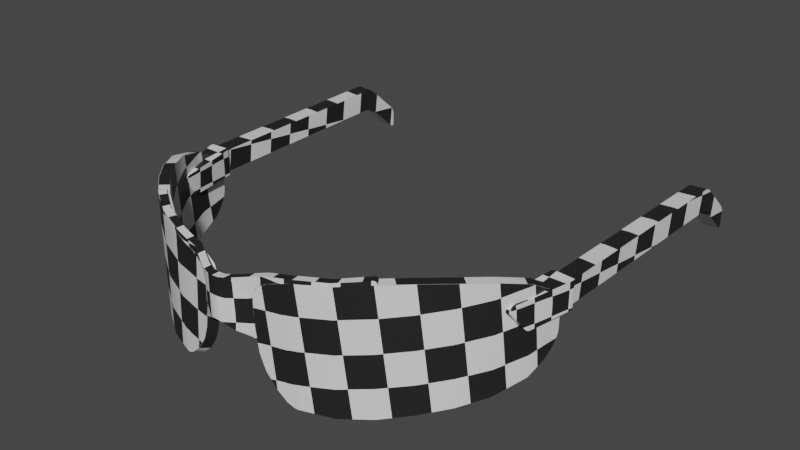 # Source: blend.blend  (saved by Blender 3.3.6; exported with 4.5.12 LTS)
import bpy
from mathutils import Matrix  # noqa: F401  (used for matrix-valued properties, if any)

bpy.ops.wm.read_factory_settings(use_empty=True)
scene = bpy.context.scene
scene.name = 'Scene'

# ---- collections
col_collection = bpy.data.collections.new('Collection'); scene.collection.children.link(col_collection)

# ---- materials (node trees are filled in below, after node groups)
mat_x = bpy.data.materials.new('Очки защитные')
mat_x.use_transparent_shadow = False

# ---- node groups
ng_auto_smooth = bpy.data.node_groups.new('Auto Smooth', 'GeometryNodeTree')
_s = ng_auto_smooth.interface.new_socket(name='Geometry', in_out='OUTPUT', socket_type='NodeSocketGeometry')
_s = ng_auto_smooth.interface.new_socket(name='Geometry', in_out='INPUT', socket_type='NodeSocketGeometry')
_s = ng_auto_smooth.interface.new_socket(name='Angle', in_out='INPUT', socket_type='NodeSocketFloat')
_s.subtype = 'ANGLE'
_s.min_value = 0.0
_s.max_value = 3.142
ng_auto_smooth.is_modifier = True
_N = ng_auto_smooth.nodes; _L = ng_auto_smooth.links
n0 = _N.new('NodeGroupOutput'); n0.name = 'Group Output'; n0.location = (480, -100)
n1 = _N.new('NodeGroupInput'); n1.name = 'Group Input'; n1.location = (-420, -300)
n2 = _N.new('NodeGroupInput'); n2.name = 'Group Input.001'; n2.location = (-60, -100)
n3 = _N.new('GeometryNodeSetShadeSmooth'); n3.name = 'Set Shade Smooth'; n3.location = (120, -100)
n3.domain = 'EDGE'
n4 = _N.new('GeometryNodeSetShadeSmooth'); n4.name = 'Set Shade Smooth.001'; n4.location = (300, -100)
n5 = _N.new('GeometryNodeInputMeshEdgeAngle'); n5.name = 'Edge Angle'; n5.location = (-420, -220)
n6 = _N.new('GeometryNodeInputEdgeSmooth'); n6.name = 'Is Edge Smooth'; n6.location = (-60, -160)
n7 = _N.new('GeometryNodeInputShadeSmooth'); n7.name = 'Is Face Smooth'; n7.location = (-240, -340)
n8 = _N.new('FunctionNodeBooleanMath'); n8.name = 'Boolean Math'; n8.location = (-60, -220)
n9 = _N.new('FunctionNodeCompare'); n9.name = 'Compare'; n9.location = (-240, -180)
n9.operation = 'LESS_EQUAL'
_L.new(n5.outputs[0], n9.inputs[0])
_L.new(n4.outputs[0], n0.inputs[0])
_L.new(n1.outputs[1], n9.inputs[1])
_L.new(n9.outputs[0], n8.inputs[0])
_L.new(n7.outputs[0], n8.inputs[1])
_L.new(n2.outputs[0], n3.inputs[0])
_L.new(n6.outputs[0], n3.inputs[1])
_L.new(n3.outputs[0], n4.inputs[0])
_L.new(n8.outputs[0], n3.inputs[2])
n0.is_active_output = True

# ---- material node trees
mat_x.use_nodes = True; mat_x.node_tree.nodes.clear()
_N = mat_x.node_tree.nodes; _L = mat_x.node_tree.links
n0 = _N.new('ShaderNodeOutputMaterial'); n0.name = 'Material Output'; n0.location = (300, 300)
n1 = _N.new('ShaderNodeBsdfPrincipled'); n1.name = 'Principled BSDF'; n1.location = (10, 300)
n1.distribution = 'GGX'
n1.subsurface_method = 'RANDOM_WALK_SKIN'
n1.inputs[3].default_value = 1.45
n1.inputs[27].default_value = (0.0, 0.0, 0.0, 1.0)
n1.inputs[28].default_value = 1.0
n2 = _N.new('ShaderNodeMapping'); n2.name = 'Отображение'; n2.location = (-450, 260)
n3 = _N.new('ShaderNodeTexCoord'); n3.name = 'Текстурные координаты'; n3.location = (-630, 260)
n4 = _N.new('ShaderNodeTexChecker'); n4.name = 'Текстура шахм. доски'; n4.location = (-250, 262)
n4.inputs[2].default_value = (0.01545, 0.01545, 0.01545, 1.0)
n4.inputs[3].default_value = 20.0
_L.new(n1.outputs[0], n0.inputs[0])
_L.new(n3.outputs[2], n2.inputs[0])
_L.new(n2.outputs[0], n4.inputs[0])
_L.new(n4.outputs[0], n1.inputs[0])
n0.is_active_output = True

# ---- world
world_world = bpy.data.worlds.new('World'); scene.world = world_world
world_world.use_nodes = True; world_world.node_tree.nodes.clear()
_N = world_world.node_tree.nodes; _L = world_world.node_tree.links
n0 = _N.new('ShaderNodeOutputWorld'); n0.name = 'World Output'; n0.location = (300, 300)
n1 = _N.new('ShaderNodeBackground'); n1.name = 'Background'; n1.location = (10, 300)
n1.inputs[0].default_value = (0.05088, 0.05088, 0.05088, 1.0)
_L.new(n1.outputs[0], n0.inputs[0])
n0.is_active_output = True
world_world.color = (0.05088, 0.05088, 0.05088)
world_world.use_sun_shadow = False
world_world.sun_shadow_jitter_overblur = 0.0

# ---- meshes
me_002 = bpy.data.meshes.new('Плоскость.002')
me_002.from_pydata([(0.0, -0.007677, 0.006086), (0.002417, -0.008075, 0.005875), (0.006568, -0.01046, 0.003946), (0.01123, -0.009525, 0.0), (0.01097, -0.001478, 9.313e-10), (0.01118, 0.002343, 9.313e-10), (0.01261, 0.005243, 1.863e-09), (0.01596, 0.007631, -0.000612), (0.02588, 0.0108, -0.002149), (0.04631, 0.01311, -0.01197), (0.04973, 0.01365, -0.01425), (0.04552, 0.01459, -0.01149), (0.02531, 0.01211, -0.002084), (0.01547, 0.01024, -0.0006635), (0.005659, 0.008564, 0.004836), (0.002554, 0.008053, 0.005856), (0.0, 0.007984, 0.006086), (0.0, -0.007677, 0.003286), (0.002417, -0.008075, 0.003075), (0.006568, -0.01046, 0.001146), (0.01123, -0.009525, -0.0028), (0.01097, -0.001478, -0.0028), (0.01118, 0.002343, -0.0028), (0.01261, 0.005243, -0.0028), (0.01583, 0.007631, -0.003407), (0.02557, 0.0108, -0.004931), (0.04493, 0.01311, -0.01441), (0.04834, 0.01365, -0.01668), (0.04415, 0.01459, -0.01393), (0.025, 0.01211, -0.004866), (0.01532, 0.01024, -0.003459), (0.005659, 0.008564, 0.002036), (0.002554, 0.008053, 0.003056), (0.0, 0.007984, 0.003286), (0.00983, -0.01349, 0.0), (0.0105, -0.01365, 0.0), (0.009971, -0.01359, 0.0), (0.01015, -0.01365, 0.0), (0.01034, -0.01367, 0.0), (0.01145, -0.01336, 0.0), (0.01176, -0.01286, 0.0), (0.01159, -0.01329, 0.0), (0.0117, -0.01317, 0.0), (0.01176, -0.01302, 0.0), (0.0105, -0.01365, -0.0028), (0.00983, -0.01349, -0.0028), (0.01034, -0.01367, -0.0028), (0.01015, -0.01365, -0.0028), (0.009971, -0.01359, -0.0028), (0.01176, -0.01286, -0.0028), (0.01145, -0.01336, -0.0028), (0.01176, -0.01302, -0.0028), (0.0117, -0.01317, -0.0028), (0.01159, -0.01329, -0.0028), (0.04973, 0.01398, -0.01426), (0.04858, 0.01515, -0.01355), (0.04964, 0.01449, -0.01421), (0.04939, 0.01489, -0.01406), (0.04902, 0.01512, -0.01382), (0.04719, 0.01515, -0.01598), (0.04834, 0.01398, -0.01668), (0.04762, 0.01512, -0.01625), (0.048, 0.01489, -0.01648), (0.04825, 0.01449, -0.01664), (0.03847, 0.01196, -0.006977), (0.03779, 0.01335, -0.006706), (0.03763, 0.01196, -0.009588), (0.03695, 0.01335, -0.009318), (0.02092, 0.009419, -0.001032), (0.02039, 0.01138, -0.001025), (0.0207, 0.009419, -0.00382), (0.02016, 0.01138, -0.003814), (-0.002417, -0.008075, 0.005875), (-0.006568, -0.01046, 0.003946), (-0.01123, -0.009525, 0.0), (-0.01097, -0.001478, 9.313e-10), (-0.01118, 0.002343, 9.313e-10), (-0.01261, 0.005243, 1.863e-09), (-0.01596, 0.007631, -0.000612), (-0.02588, 0.0108, -0.002149), (-0.04631, 0.01311, -0.01197), (-0.04973, 0.01365, -0.01425), (-0.04552, 0.01459, -0.01149), (-0.02531, 0.01211, -0.002084), (-0.01547, 0.01024, -0.0006635), (-0.005659, 0.008564, 0.004836), (-0.002554, 0.008053, 0.005856), (-0.002417, -0.008075, 0.003075), (-0.006568, -0.01046, 0.001146), (-0.01123, -0.009525, -0.0028), (-0.01097, -0.001478, -0.0028), (-0.01118, 0.002343, -0.0028), (-0.01261, 0.005243, -0.0028), (-0.01583, 0.007631, -0.003407), (-0.02557, 0.0108, -0.004931), (-0.04493, 0.01311, -0.01441), (-0.04834, 0.01365, -0.01668), (-0.04415, 0.01459, -0.01393), (-0.025, 0.01211, -0.004866), (-0.01532, 0.01024, -0.003459), (-0.005659, 0.008564, 0.002036), (-0.002554, 0.008053, 0.003056), (-0.00983, -0.01349, 0.0), (-0.0105, -0.01365, 0.0), (-0.009971, -0.01359, 0.0), (-0.01015, -0.01365, 0.0), (-0.01034, -0.01367, 0.0), (-0.01145, -0.01336, 0.0), (-0.01176, -0.01286, 0.0), (-0.01159, -0.01329, 0.0), (-0.0117, -0.01317, 0.0), (-0.01176, -0.01302, 0.0), (-0.0105, -0.01365, -0.0028), (-0.00983, -0.01349, -0.0028), (-0.01034, -0.01367, -0.0028), (-0.01015, -0.01365, -0.0028), (-0.009971, -0.01359, -0.0028), (-0.01176, -0.01286, -0.0028), (-0.01145, -0.01336, -0.0028), (-0.01176, -0.01302, -0.0028), (-0.0117, -0.01317, -0.0028), (-0.01159, -0.01329, -0.0028), (-0.04973, 0.01398, -0.01426), (-0.04858, 0.01515, -0.01355), (-0.04964, 0.01449, -0.01421), (-0.04939, 0.01489, -0.01406), (-0.04902, 0.01512, -0.01382), (-0.04719, 0.01515, -0.01598), (-0.04834, 0.01398, -0.01668), (-0.04762, 0.01512, -0.01625), (-0.048, 0.01489, -0.01648), (-0.04825, 0.01449, -0.01664), (-0.03847, 0.01196, -0.006977), (-0.03779, 0.01335, -0.006706), (-0.03763, 0.01196, -0.009588), (-0.03695, 0.01335, -0.009318), (-0.02092, 0.009419, -0.001032), (-0.02039, 0.01138, -0.001025), (-0.0207, 0.009419, -0.00382), (-0.02016, 0.01138, -0.003814), (0.08026, -0.02279, -0.05968), (0.08144, 0.002099, -0.06557), (0.02843, -0.03536, -0.00314), (0.0383, -0.03571, -0.006865), (0.04891, -0.03484, -0.01361), (0.05833, -0.03324, -0.02149), (0.06672, -0.03153, -0.03036), (0.07393, -0.02945, -0.04037), (0.07909, -0.0261, -0.05235), (0.07909, 0.007978, -0.05235), (0.07393, 0.01175, -0.04037), (0.06672, 0.01331, -0.03036), (0.05833, 0.01399, -0.02149), (0.04891, 0.01364, -0.01361), (0.0383, 0.01212, -0.006865), (0.02565, 0.01082, -0.002087), (0.02097, 0.009443, -0.0009822), (0.01086, -0.00276, -4.59e-06), (0.01694, 0.008022, -0.0006801), (0.01458, 0.006595, -0.0004076), (0.01215, 0.00483, -0.0001913), (0.01112, 0.002305, -5.244e-05), (0.08026, 0.00416, -0.05872), (0.01158, -0.01236, -4.59e-06), (0.01258, -0.01882, -0.0001062), (0.01472, -0.0246, -0.0004011), (0.01842, -0.02984, -0.0008604), (0.02252, -0.03357, -0.001439), (0.07732, -0.02279, -0.06234), (0.0785, 0.002103, -0.06823), (0.0255, -0.03536, -0.005799), (0.03536, -0.03571, -0.009525), (0.04597, -0.03484, -0.01627), (0.05539, -0.03323, -0.02415), (0.06378, -0.03153, -0.03302), (0.07099, -0.02945, -0.04303), (0.07615, -0.0261, -0.05501), (0.07615, 0.007982, -0.05501), (0.07099, 0.01175, -0.04303), (0.06378, 0.01331, -0.03302), (0.05539, 0.01399, -0.02415), (0.04597, 0.01364, -0.01627), (0.03536, 0.01212, -0.009525), (0.02271, 0.01082, -0.004746), (0.01803, 0.009446, -0.003641), (0.007921, -0.002757, -0.002664), (0.014, 0.008025, -0.003339), (0.01164, 0.006598, -0.003067), (0.009211, 0.004833, -0.00285), (0.00818, 0.002308, -0.002712), (0.07732, 0.004164, -0.06138), (0.008645, -0.01235, -0.002664), (0.009641, -0.01881, -0.002765), (0.01178, -0.0246, -0.00306), (0.01548, -0.02983, -0.003519), (0.01959, -0.03356, -0.004098), (0.08085, -0.0199, -0.06261), (0.08144, -0.01305, -0.06557), (0.08107, -0.01848, -0.06374), (0.08126, -0.01668, -0.0647), (0.08139, -0.01477, -0.06535), (0.0785, -0.01305, -0.06823), (0.07791, -0.01989, -0.06527), (0.07845, -0.01477, -0.06801), (0.07832, -0.01667, -0.06736), (0.07813, -0.01847, -0.0664), (-0.08026, -0.02279, -0.05968), (-0.08144, 0.002099, -0.06557), (-0.02843, -0.03536, -0.00314), (-0.0383, -0.03571, -0.006865), (-0.04891, -0.03484, -0.01361), (-0.05833, -0.03324, -0.02149), (-0.06672, -0.03153, -0.03036), (-0.07393, -0.02945, -0.04037), (-0.07909, -0.0261, -0.05235), (-0.07909, 0.007978, -0.05235), (-0.07393, 0.01175, -0.04037), (-0.06672, 0.01331, -0.03036), (-0.05833, 0.01399, -0.02149), (-0.04891, 0.01364, -0.01361), (-0.0383, 0.01212, -0.006865), (-0.02565, 0.01082, -0.002087), (-0.02097, 0.009443, -0.0009822), (-0.01086, -0.00276, -4.59e-06), (-0.01694, 0.008022, -0.0006801), (-0.01458, 0.006595, -0.0004076), (-0.01215, 0.00483, -0.0001913), (-0.01112, 0.002305, -5.244e-05), (-0.08026, 0.00416, -0.05872), (-0.01158, -0.01236, -4.59e-06), (-0.01258, -0.01882, -0.0001062), (-0.01472, -0.0246, -0.0004011), (-0.01842, -0.02984, -0.0008604), (-0.02252, -0.03357, -0.001439), (-0.07732, -0.02279, -0.06234), (-0.0785, 0.002103, -0.06823), (-0.0255, -0.03536, -0.005799), (-0.03536, -0.03571, -0.009525), (-0.04597, -0.03484, -0.01627), (-0.05539, -0.03323, -0.02415), (-0.06378, -0.03153, -0.03302), (-0.07099, -0.02945, -0.04303), (-0.07615, -0.0261, -0.05501), (-0.07615, 0.007982, -0.05501), (-0.07099, 0.01175, -0.04303), (-0.06378, 0.01331, -0.03302), (-0.05539, 0.01399, -0.02415), (-0.04597, 0.01364, -0.01627), (-0.03536, 0.01212, -0.009525), (-0.02271, 0.01082, -0.004746), (-0.01803, 0.009446, -0.003641), (-0.007921, -0.002757, -0.002664), (-0.014, 0.008025, -0.003339), (-0.01164, 0.006598, -0.003067), (-0.009211, 0.004833, -0.00285), (-0.00818, 0.002308, -0.002712), (-0.07732, 0.004164, -0.06138), (-0.008645, -0.01235, -0.002664), (-0.009641, -0.01881, -0.002765), (-0.01178, -0.0246, -0.00306), (-0.01548, -0.02983, -0.003519), (-0.01959, -0.03356, -0.004098), (-0.08085, -0.0199, -0.06261), (-0.08144, -0.01305, -0.06557), (-0.08107, -0.01848, -0.06374), (-0.08126, -0.01668, -0.0647), (-0.08139, -0.01477, -0.06535), (-0.0785, -0.01305, -0.06823), (-0.07791, -0.01989, -0.06527), (-0.07845, -0.01477, -0.06801), (-0.07832, -0.01667, -0.06736), (-0.07813, -0.01847, -0.0664), (0.07754, 0.0001248, -0.04399), (0.07724, 0.001942, -0.04427), (0.07746, 0.0004226, -0.04382), (0.07739, 0.0007523, -0.04374), (0.07732, 0.001092, -0.04375), (0.07728, 0.001417, -0.04384), (0.07725, 0.001707, -0.04402), (0.08004, -0.007441, -0.05095), (0.07942, -0.006478, -0.04889), (0.07995, -0.007426, -0.05059), (0.07984, -0.007341, -0.0502), (0.07973, -0.007192, -0.04981), (0.07962, -0.006989, -0.04945), (0.07951, -0.006745, -0.04913), (0.07157, 0.001947, -0.04428), (0.0719, 0.000141, -0.04402), (0.07161, 0.001712, -0.04403), (0.07167, 0.001422, -0.04386), (0.07173, 0.001098, -0.04377), (0.07179, 0.0007611, -0.04376), (0.07185, 0.0004347, -0.04385), (0.0731, -0.006492, -0.04916), (0.07342, -0.007443, -0.05126), (0.07315, -0.006755, -0.04941), (0.07321, -0.006996, -0.04973), (0.07327, -0.007197, -0.0501), (0.07332, -0.007344, -0.0505), (0.07338, -0.007428, -0.05089), (0.07724, 0.002407, -0.04491), (0.07738, 0.002716, -0.04575), (0.07725, 0.002515, -0.04509), (0.07728, 0.002611, -0.04531), (0.07732, 0.002682, -0.04554), (0.0715, 0.002715, -0.04574), (0.07148, 0.002406, -0.0449), (0.07148, 0.002681, -0.04554), (0.07147, 0.00261, -0.0453), (0.07147, 0.002514, -0.04508), (0.08427, -0.00639, -0.06792), (0.08367, -0.006342, -0.06877), (0.08429, -0.006372, -0.06823), (0.08418, -0.006356, -0.0685), (0.08396, -0.006346, -0.06869), (0.08367, 0.004453, -0.06877), (0.08423, 0.004395, -0.06794), (0.08395, 0.004449, -0.06869), (0.08416, 0.004436, -0.0685), (0.08426, 0.004417, -0.06823), (0.07613, -0.006342, -0.06941), (0.07525, -0.00639, -0.06868), (0.07582, -0.006346, -0.06937), (0.07554, -0.006356, -0.06922), (0.07534, -0.006372, -0.06898), (0.0752, 0.004395, -0.06868), (0.07613, 0.004453, -0.06941), (0.07531, 0.004417, -0.06898), (0.07553, 0.004436, -0.06922), (0.07581, 0.004449, -0.06937), (0.08325, -0.005441, -0.06877), (0.08325, 0.003552, -0.06877), (0.07654, -0.005441, -0.06941), (0.07654, 0.003552, -0.06941), (0.07866, -0.009067, -0.1722), (0.07866, -0.01292, -0.1739), (0.07866, -0.009833, -0.1729), (0.07866, -0.01083, -0.1734), (0.07866, -0.01192, -0.1738), (0.07866, -0.01729, -0.1739), (0.07866, -0.01806, -0.1722), (0.07866, -0.01806, -0.1738), (0.07866, -0.01847, -0.1734), (0.07866, -0.01847, -0.1729), (0.08536, -0.01806, -0.173), (0.08536, -0.01729, -0.1747), (0.08536, -0.01847, -0.1736), (0.08536, -0.01847, -0.1742), (0.08536, -0.01806, -0.1746), (0.08536, -0.01292, -0.1747), (0.08536, -0.009067, -0.173), (0.08536, -0.01192, -0.1746), (0.08536, -0.01083, -0.1742), (0.08536, -0.009833, -0.1736), (0.08536, 0.002295, -0.1602), (0.08531, 0.003552, -0.1569), (0.08536, 0.001669, -0.1588), (0.08535, 0.002683, -0.1597), (0.08535, 0.003034, -0.159), (0.08534, 0.003312, -0.1583), (0.08533, 0.00349, -0.1576), (0.08531, -0.005441, -0.1569), (0.08536, -0.006698, -0.1602), (0.08536, -0.003558, -0.1588), (0.08533, -0.005503, -0.1576), (0.08534, -0.005681, -0.1583), (0.08535, -0.005959, -0.159), (0.08535, -0.00631, -0.1597), (0.07866, -0.006698, -0.1594), (0.07862, -0.005441, -0.1561), (0.07866, -0.003558, -0.158), (0.07866, -0.00631, -0.1589), (0.07865, -0.005959, -0.1582), (0.07864, -0.005681, -0.1575), (0.07863, -0.005503, -0.1568), (0.07862, 0.003552, -0.1561), (0.07866, 0.002295, -0.1594), (0.07866, 0.001669, -0.158), (0.07863, 0.00349, -0.1568), (0.07864, 0.003312, -0.1575), (0.07865, 0.003034, -0.1582), (0.07866, 0.002683, -0.1589), (-0.07754, 0.0001248, -0.04399), (-0.07724, 0.001942, -0.04427), (-0.07746, 0.0004226, -0.04382), (-0.07739, 0.0007523, -0.04374), (-0.07732, 0.001092, -0.04375), (-0.07728, 0.001417, -0.04384), (-0.07725, 0.001707, -0.04402), (-0.08004, -0.007441, -0.05095), (-0.07942, -0.006478, -0.04889), (-0.07995, -0.007426, -0.05059), (-0.07984, -0.007341, -0.0502), (-0.07973, -0.007192, -0.04981), (-0.07962, -0.006989, -0.04945), (-0.07951, -0.006745, -0.04913), (-0.07157, 0.001947, -0.04428), (-0.0719, 0.000141, -0.04402), (-0.07161, 0.001712, -0.04403), (-0.07167, 0.001422, -0.04386), (-0.07173, 0.001098, -0.04377), (-0.07179, 0.0007611, -0.04376), (-0.07185, 0.0004347, -0.04385), (-0.0731, -0.006492, -0.04916), (-0.07342, -0.007443, -0.05126), (-0.07315, -0.006755, -0.04941), (-0.07321, -0.006996, -0.04973), (-0.07327, -0.007197, -0.0501), (-0.07332, -0.007344, -0.0505), (-0.07338, -0.007428, -0.05089), (-0.07724, 0.002407, -0.04491), (-0.07738, 0.002716, -0.04575), (-0.07725, 0.002515, -0.04509), (-0.07728, 0.002611, -0.04531), (-0.07732, 0.002682, -0.04554), (-0.0715, 0.002715, -0.04574), (-0.07148, 0.002406, -0.0449), (-0.07148, 0.002681, -0.04554), (-0.07147, 0.00261, -0.0453), (-0.07147, 0.002514, -0.04508), (-0.08427, -0.00639, -0.06792), (-0.08367, -0.006342, -0.06877), (-0.08429, -0.006372, -0.06823), (-0.08418, -0.006356, -0.0685), (-0.08396, -0.006346, -0.06869), (-0.08367, 0.004453, -0.06877), (-0.08423, 0.004395, -0.06794), (-0.08395, 0.004449, -0.06869), (-0.08416, 0.004436, -0.0685), (-0.08426, 0.004417, -0.06823), (-0.07613, -0.006342, -0.06941), (-0.07525, -0.00639, -0.06868), (-0.07582, -0.006346, -0.06937), (-0.07554, -0.006356, -0.06922), (-0.07534, -0.006372, -0.06898), (-0.0752, 0.004395, -0.06868), (-0.07613, 0.004453, -0.06941), (-0.07531, 0.004417, -0.06898), (-0.07553, 0.004436, -0.06922), (-0.07581, 0.004449, -0.06937), (-0.08325, -0.005441, -0.06877), (-0.08325, 0.003552, -0.06877), (-0.07654, -0.005441, -0.06941), (-0.07654, 0.003552, -0.06941), (-0.07866, -0.009067, -0.1722), (-0.07866, -0.01292, -0.1739), (-0.07866, -0.009833, -0.1729), (-0.07866, -0.01083, -0.1734), (-0.07866, -0.01192, -0.1738), (-0.07866, -0.01729, -0.1739), (-0.07866, -0.01806, -0.1722), (-0.07866, -0.01806, -0.1738), (-0.07866, -0.01847, -0.1734), (-0.07866, -0.01847, -0.1729), (-0.08536, -0.01806, -0.173), (-0.08536, -0.01729, -0.1747), (-0.08536, -0.01847, -0.1736), (-0.08536, -0.01847, -0.1742), (-0.08536, -0.01806, -0.1746), (-0.08536, -0.01292, -0.1747), (-0.08536, -0.009067, -0.173), (-0.08536, -0.01192, -0.1746), (-0.08536, -0.01083, -0.1742), (-0.08536, -0.009833, -0.1736), (-0.08536, 0.002295, -0.1602), (-0.08531, 0.003552, -0.1569), (-0.08536, 0.001669, -0.1588), (-0.08535, 0.002683, -0.1597), (-0.08535, 0.003034, -0.159), (-0.08534, 0.003312, -0.1583), (-0.08533, 0.00349, -0.1576), (-0.08531, -0.005441, -0.1569), (-0.08536, -0.006698, -0.1602), (-0.08536, -0.003558, -0.1588), (-0.08533, -0.005503, -0.1576), (-0.08534, -0.005681, -0.1583), (-0.08535, -0.005959, -0.159), (-0.08535, -0.00631, -0.1597), (-0.07866, -0.006698, -0.1594), (-0.07862, -0.005441, -0.1561), (-0.07866, -0.003558, -0.158), (-0.07866, -0.00631, -0.1589), (-0.07865, -0.005959, -0.1582), (-0.07864, -0.005681, -0.1575), (-0.07863, -0.005503, -0.1568), (-0.07862, 0.003552, -0.1561), (-0.07866, 0.002295, -0.1594), (-0.07866, 0.001669, -0.158), (-0.07863, 0.00349, -0.1568), (-0.07864, 0.003312, -0.1575), (-0.07865, 0.003034, -0.1582), (-0.07866, 0.002683, -0.1589), (0.02471, -0.03477, -0.001895), (0.02653, -0.0353, -0.002428), (0.02503, -0.03493, -0.00197), (0.02541, -0.03507, -0.002071), (0.02581, -0.03518, -0.002188), (0.0262, -0.03526, -0.002312), (0.02359, -0.03529, -0.005087), (0.02177, -0.03477, -0.004554), (0.02326, -0.03526, -0.004971), (0.02287, -0.03518, -0.004848), (0.02247, -0.03507, -0.00473), (0.02209, -0.03492, -0.004629), (-0.02653, -0.0353, -0.002428), (-0.02471, -0.03477, -0.001895), (-0.0262, -0.03526, -0.002312), (-0.02581, -0.03518, -0.002188), (-0.02541, -0.03507, -0.002071), (-0.02503, -0.03493, -0.00197), (-0.02177, -0.03477, -0.004554), (-0.02359, -0.03529, -0.005087), (-0.02209, -0.03492, -0.004629), (-0.02247, -0.03507, -0.00473), (-0.02287, -0.03518, -0.004848), (-0.02326, -0.03526, -0.004971)], [], [(39, 35, 44, 50), (1, 2, 3, 4), (0, 1, 15, 16), (14, 15, 1, 4), (4, 5, 6, 14), (6, 7, 13, 14), (69, 13, 7, 68), (65, 12, 8, 64), (55, 59, 28, 11), (18, 21, 20, 19), (17, 33, 32, 18), (31, 21, 18, 32), (21, 31, 23, 22), (23, 31, 30, 24), (71, 70, 24, 30), (67, 66, 25, 29), (54, 56, 57, 58, 55, 11, 9, 10), (4, 3, 20, 21), (59, 61, 62, 63, 60, 27, 26, 28), (4, 21, 22, 5), (65, 67, 29, 12), (5, 22, 23, 6), (0, 17, 18, 1), (69, 71, 30, 13), (6, 23, 24, 7), (2, 1, 18, 19), (13, 30, 31, 14), (68, 70, 25, 8), (34, 36, 37, 38, 35, 39, 41, 42, 43, 40, 3, 2), (14, 31, 32, 15), (64, 66, 26, 9), (3, 40, 49, 20), (15, 32, 33, 16), (9, 26, 27, 10), (44, 46, 47, 48, 45, 19, 20, 49, 51, 52, 53, 50), (44, 35, 38, 46), (46, 38, 37, 47), (47, 37, 36, 48), (48, 36, 34, 45), (49, 40, 43, 51), (51, 43, 42, 52), (52, 42, 41, 53), (53, 41, 39, 50), (34, 2, 19, 45), (54, 60, 63, 56), (56, 63, 62, 57), (57, 62, 61, 58), (58, 61, 59, 55), (10, 27, 60, 54), (8, 25, 66, 64), (11, 28, 67, 65), (28, 26, 66, 67), (11, 65, 64, 9), (7, 24, 70, 68), (12, 29, 71, 69), (29, 25, 70, 71), (12, 69, 68, 8), (107, 118, 112, 103), (72, 75, 74, 73), (0, 16, 86, 72), (85, 75, 72, 86), (75, 85, 77, 76), (77, 85, 84, 78), (137, 136, 78, 84), (133, 132, 79, 83), (123, 82, 97, 127), (87, 88, 89, 90), (17, 87, 101, 33), (100, 101, 87, 90), (90, 91, 92, 100), (92, 93, 99, 100), (139, 99, 93, 138), (135, 98, 94, 134), (122, 81, 80, 82, 123, 126, 125, 124), (75, 90, 89, 74), (127, 97, 95, 96, 128, 131, 130, 129), (75, 76, 91, 90), (133, 83, 98, 135), (76, 77, 92, 91), (0, 72, 87, 17), (137, 84, 99, 139), (77, 78, 93, 92), (73, 88, 87, 72), (84, 85, 100, 99), (136, 79, 94, 138), (102, 73, 74, 108, 111, 110, 109, 107, 103, 106, 105, 104), (85, 86, 101, 100), (132, 80, 95, 134), (74, 89, 117, 108), (86, 16, 33, 101), (80, 81, 96, 95), (112, 118, 121, 120, 119, 117, 89, 88, 113, 116, 115, 114), (112, 114, 106, 103), (114, 115, 105, 106), (115, 116, 104, 105), (116, 113, 102, 104), (117, 119, 111, 108), (119, 120, 110, 111), (120, 121, 109, 110), (121, 118, 107, 109), (102, 113, 88, 73), (122, 124, 131, 128), (124, 125, 130, 131), (125, 126, 129, 130), (126, 123, 127, 129), (81, 122, 128, 96), (79, 132, 134, 94), (82, 133, 135, 97), (97, 135, 134, 95), (82, 80, 132, 133), (78, 136, 138, 93), (83, 137, 139, 98), (98, 139, 138, 94), (83, 79, 136, 137), (197, 201, 169, 141), (148, 140, 162, 149), (142, 143, 154, 155), (143, 144, 153, 154), (144, 145, 152, 153), (145, 146, 151, 152), (146, 147, 150, 151), (147, 148, 149, 150), (493, 498, 170, 142), (176, 177, 190, 168), (170, 183, 182, 171), (171, 182, 181, 172), (172, 181, 180, 173), (173, 180, 179, 174), (174, 179, 178, 175), (175, 178, 177, 176), (233, 505, 510, 261), (159, 187, 188, 160), (152, 180, 181, 153), (140, 196, 198, 199, 200, 197, 141, 162), (160, 188, 189, 161), (153, 181, 182, 154), (168, 190, 169, 201, 203, 204, 205, 202), (161, 189, 185, 157), (154, 182, 183, 155), (148, 176, 168, 140), (142, 170, 171, 143), (157, 185, 191, 163), (143, 171, 172, 144), (163, 191, 192, 164), (144, 172, 173, 145), (164, 192, 193, 165), (145, 173, 174, 146), (165, 193, 194, 166), (146, 174, 175, 147), (166, 194, 195, 167), (147, 175, 176, 148), (163, 164, 165, 166, 167, 492, 494, 495, 496, 497, 493, 142, 155, 156, 158, 159, 160, 161, 157), (162, 190, 177, 149), (191, 185, 189, 188, 187, 186, 184, 183, 170, 498, 500, 501, 502, 503, 499, 195, 194, 193, 192), (155, 183, 184, 156), (149, 177, 178, 150), (156, 184, 186, 158), (150, 178, 179, 151), (158, 186, 187, 159), (151, 179, 180, 152), (141, 169, 190, 162), (196, 202, 205, 198), (198, 205, 204, 199), (199, 204, 203, 200), (200, 203, 201, 197), (140, 168, 202, 196), (263, 207, 235, 267), (214, 215, 228, 206), (208, 221, 220, 209), (209, 220, 219, 210), (210, 219, 218, 211), (211, 218, 217, 212), (212, 217, 216, 213), (213, 216, 215, 214), (504, 208, 236, 511), (242, 234, 256, 243), (236, 237, 248, 249), (237, 238, 247, 248), (238, 239, 246, 247), (239, 240, 245, 246), (240, 241, 244, 245), (241, 242, 243, 244), (225, 226, 254, 253), (218, 219, 247, 246), (206, 228, 207, 263, 266, 265, 264, 262), (226, 227, 255, 254), (219, 220, 248, 247), (234, 268, 271, 270, 269, 267, 235, 256), (227, 223, 251, 255), (220, 221, 249, 248), (214, 206, 234, 242), (208, 209, 237, 236), (223, 229, 257, 251), (209, 210, 238, 237), (229, 230, 258, 257), (210, 211, 239, 238), (230, 231, 259, 258), (211, 212, 240, 239), (231, 232, 260, 259), (212, 213, 241, 240), (232, 233, 261, 260), (213, 214, 242, 241), (229, 223, 227, 226, 225, 224, 222, 221, 208, 504, 506, 507, 508, 509, 505, 233, 232, 231, 230), (228, 215, 243, 256), (257, 258, 259, 260, 261, 510, 512, 513, 514, 515, 511, 236, 249, 250, 252, 253, 254, 255, 251), (221, 222, 250, 249), (215, 216, 244, 243), (222, 224, 252, 250), (216, 217, 245, 244), (224, 225, 253, 252), (217, 218, 246, 245), (207, 228, 256, 235), (262, 264, 271, 268), (264, 265, 270, 271), (265, 266, 269, 270), (266, 263, 267, 269), (206, 262, 268, 234), (300, 306, 286, 273), (279, 294, 321, 324, 323, 322, 320, 311, 314, 313, 312, 310), (315, 326, 329, 328, 327, 325, 305, 301, 316, 319, 318, 317), (272, 287, 293, 280), (279, 281, 299, 294), (281, 282, 298, 299), (282, 283, 297, 298), (283, 284, 296, 297), (284, 285, 295, 296), (285, 280, 293, 295), (286, 288, 278, 273), (288, 289, 277, 278), (289, 290, 276, 277), (290, 291, 275, 276), (291, 292, 274, 275), (292, 287, 272, 274), (286, 306, 309, 308, 307, 305, 325, 321, 294, 299, 298, 297, 296, 295, 293, 287, 292, 291, 290, 289, 288), (300, 302, 309, 306), (302, 303, 308, 309), (303, 304, 307, 308), (304, 301, 305, 307), (311, 320, 326, 315), (310, 312, 319, 316), (312, 313, 318, 319), (313, 314, 317, 318), (314, 311, 315, 317), (320, 322, 329, 326), (322, 323, 328, 329), (323, 324, 327, 328), (324, 321, 325, 327), (272, 280, 285, 284, 283, 282, 281, 279, 310, 316, 301, 304, 303, 302, 300, 273, 278, 277, 276, 275, 274), (331, 330, 361, 363, 356, 355), (368, 370, 377, 376, 334, 336, 337, 338, 335, 339, 341, 342, 343, 340), (332, 333, 375, 377, 370, 369), (376, 354, 350, 334), (333, 331, 355, 375), (330, 332, 369, 361), (349, 345, 339, 335), (349, 335, 338, 351), (351, 338, 337, 352), (352, 337, 336, 353), (353, 336, 334, 350), (339, 345, 348, 341), (341, 348, 347, 342), (342, 347, 346, 343), (343, 346, 344, 340), (362, 368, 340, 344), (354, 357, 356), (357, 358, 356), (358, 359, 356), (359, 360, 356), (360, 355, 356), (361, 364, 363), (364, 365, 363), (365, 366, 363), (366, 367, 363), (367, 362, 363), (368, 371, 370), (371, 372, 370), (372, 373, 370), (373, 374, 370), (374, 369, 370), (375, 378, 377), (378, 379, 377), (379, 380, 377), (380, 381, 377), (381, 376, 377), (368, 362, 367, 371), (371, 367, 366, 372), (372, 366, 365, 373), (373, 365, 364, 374), (374, 364, 361, 369), (354, 376, 381, 357), (357, 381, 380, 358), (358, 380, 379, 359), (359, 379, 378, 360), (360, 378, 375, 355), (354, 356, 363, 362, 344, 346, 347, 348, 345, 349, 351, 352, 353, 350), (410, 383, 396, 416), (389, 420, 422, 423, 424, 421, 430, 432, 433, 434, 431, 404), (425, 427, 428, 429, 426, 411, 415, 435, 437, 438, 439, 436), (382, 390, 403, 397), (389, 404, 409, 391), (391, 409, 408, 392), (392, 408, 407, 393), (393, 407, 406, 394), (394, 406, 405, 395), (395, 405, 403, 390), (396, 383, 388, 398), (398, 388, 387, 399), (399, 387, 386, 400), (400, 386, 385, 401), (401, 385, 384, 402), (402, 384, 382, 397), (396, 398, 399, 400, 401, 402, 397, 403, 405, 406, 407, 408, 409, 404, 431, 435, 415, 417, 418, 419, 416), (410, 416, 419, 412), (412, 419, 418, 413), (413, 418, 417, 414), (414, 417, 415, 411), (421, 425, 436, 430), (420, 426, 429, 422), (422, 429, 428, 423), (423, 428, 427, 424), (424, 427, 425, 421), (430, 436, 439, 432), (432, 439, 438, 433), (433, 438, 437, 434), (434, 437, 435, 431), (382, 384, 385, 386, 387, 388, 383, 410, 412, 413, 414, 411, 426, 420, 389, 391, 392, 393, 394, 395, 390), (441, 465, 466, 473, 471, 440), (478, 450, 453, 452, 451, 449, 445, 448, 447, 446, 444, 486, 487, 480), (442, 479, 480, 487, 485, 443), (486, 444, 460, 464), (443, 485, 465, 441), (440, 471, 479, 442), (459, 445, 449, 455), (459, 461, 448, 445), (461, 462, 447, 448), (462, 463, 446, 447), (463, 460, 444, 446), (449, 451, 458, 455), (451, 452, 457, 458), (452, 453, 456, 457), (453, 450, 454, 456), (472, 454, 450, 478), (464, 466, 467), (467, 466, 468), (468, 466, 469), (469, 466, 470), (470, 466, 465), (471, 473, 474), (474, 473, 475), (475, 473, 476), (476, 473, 477), (477, 473, 472), (478, 480, 481), (481, 480, 482), (482, 480, 483), (483, 480, 484), (484, 480, 479), (485, 487, 488), (488, 487, 489), (489, 487, 490), (490, 487, 491), (491, 487, 486), (478, 481, 477, 472), (481, 482, 476, 477), (482, 483, 475, 476), (483, 484, 474, 475), (484, 479, 471, 474), (464, 467, 491, 486), (467, 468, 490, 491), (468, 469, 489, 490), (469, 470, 488, 489), (470, 465, 485, 488), (464, 460, 463, 462, 461, 459, 455, 458, 457, 456, 454, 472, 473, 466), (492, 499, 503, 494), (494, 503, 502, 495), (495, 502, 501, 496), (496, 501, 500, 497), (497, 500, 498, 493), (504, 511, 515, 506), (506, 515, 514, 507), (507, 514, 513, 508), (508, 513, 512, 509), (509, 512, 510, 505), (167, 195, 499, 492)])
me_002.polygons.foreach_set('use_smooth', [True] * 384)
_uv = me_002.uv_layers.new(name='UVКарта')
_uv.uv.foreach_set('vector', [0.6658, 0.07999, 0.6613, 0.07999, 0.6613, 0.06035, 0.6658, 0.06035, 0.6001, 0.6752, 0.5862, 0.6505, 0.5921, 0.6171, 0.6362, 0.6182, 0.6023, 0.6885, 0.6001, 0.6752, 0.6886, 0.6744, 0.6882, 0.6885, 0.6921, 0.6566, 0.6886, 0.6744, 0.6001, 0.6752, 0.6362, 0.6182, 0.6362, 0.6182, 0.6556, 0.6101, 0.6734, 0.6103, 0.6921, 0.6566, 0.6734, 0.6103, 0.6869, 0.5919, 0.7012, 0.5949, 0.6921, 0.6566, 0.7079, 0.5679, 0.7012, 0.5949, 0.6869, 0.5919, 0.6973, 0.5648, 0.7219, 0.4676, 0.7126, 0.5404, 0.7055, 0.5371, 0.7144, 0.4633, 0.2286, 0.03342, 0.2286, 0.01378, 0.2544, 0.01378, 0.2544, 0.03342, 0.9263, 0.4637, 0.9453, 0.4936, 0.922, 0.4942, 0.919, 0.4766, 0.9274, 0.4567, 0.9726, 0.4567, 0.9728, 0.4641, 0.9263, 0.4637, 0.9746, 0.4734, 0.9453, 0.4936, 0.9263, 0.4637, 0.9728, 0.4641, 0.9453, 0.4936, 0.9746, 0.4734, 0.9648, 0.4977, 0.9554, 0.4978, 0.9648, 0.4977, 0.9746, 0.4734, 0.9793, 0.5055, 0.9718, 0.5071, 0.9828, 0.5194, 0.9772, 0.5211, 0.9718, 0.5071, 0.9793, 0.5055, 0.9899, 0.5703, 0.986, 0.5725, 0.9815, 0.5354, 0.9853, 0.5337, 0.7286, 0.3903, 0.7314, 0.3909, 0.7335, 0.3926, 0.7347, 0.3951, 0.7347, 0.3979, 0.7308, 0.418, 0.7229, 0.4126, 0.7268, 0.3902, 0.7151, 0.07999, 0.6845, 0.07999, 0.6845, 0.06035, 0.7151, 0.06035, 0.9965, 0.6053, 0.9965, 0.6068, 0.9959, 0.6081, 0.9948, 0.609, 0.9933, 0.6093, 0.9924, 0.6094, 0.9904, 0.5976, 0.9945, 0.5948, 0.7151, 0.07999, 0.7151, 0.06035, 0.7299, 0.06035, 0.7299, 0.07999, 0.3167, 0.03342, 0.3167, 0.01378, 0.4078, 0.01378, 0.4078, 0.03342, 0.7299, 0.07999, 0.7299, 0.06035, 0.7823, 0.06035, 0.7823, 0.07999, 0.5881, 0.07999, 0.5881, 0.06035, 0.5997, 0.06035, 0.5997, 0.07999, 0.4434, 0.03342, 0.4434, 0.01378, 0.4789, 0.01378, 0.4789, 0.03342, 0.7823, 0.07999, 0.7823, 0.06035, 0.8181, 0.06035, 0.8181, 0.07999, 0.6304, 0.07999, 0.5997, 0.07999, 0.5997, 0.06035, 0.6304, 0.06035, 0.4789, 0.03342, 0.4789, 0.01378, 0.5323, 0.01378, 0.5323, 0.03342, 0.8419, 0.07999, 0.8419, 0.06035, 0.8657, 0.06035, 0.8657, 0.07999, 0.5696, 0.6224, 0.5692, 0.6216, 0.5689, 0.6205, 0.5689, 0.6195, 0.5691, 0.6186, 0.5712, 0.6136, 0.5717, 0.6129, 0.5725, 0.6124, 0.5733, 0.6121, 0.5742, 0.6122, 0.5921, 0.6171, 0.5862, 0.6505, 0.5323, 0.03342, 0.5323, 0.01378, 0.5825, 0.01378, 0.5825, 0.03342, 0.9268, 0.07999, 0.9268, 0.06035, 0.9685, 0.06035, 0.9685, 0.07999, 0.6845, 0.07999, 0.6688, 0.07999, 0.6688, 0.06035, 0.6845, 0.06035, 0.5825, 0.03342, 0.5825, 0.01378, 0.5999, 0.01378, 0.5999, 0.03342, 0.9685, 0.07999, 0.9685, 0.06035, 0.9877, 0.06035, 0.9877, 0.07999, 0.91, 0.4934, 0.9099, 0.4929, 0.9099, 0.4924, 0.91, 0.4918, 0.9102, 0.4914, 0.919, 0.4766, 0.922, 0.4942, 0.9127, 0.4968, 0.9122, 0.4968, 0.9117, 0.4967, 0.9114, 0.4964, 0.9111, 0.496, 0.6613, 0.06035, 0.6613, 0.07999, 0.6605, 0.07999, 0.6605, 0.06035, 0.6605, 0.06035, 0.6605, 0.07999, 0.6596, 0.07999, 0.6596, 0.06035, 0.6596, 0.06035, 0.6596, 0.07999, 0.6587, 0.07999, 0.6587, 0.06035, 0.6587, 0.06035, 0.6587, 0.07999, 0.6579, 0.07999, 0.6579, 0.06035, 0.6688, 0.06035, 0.6688, 0.07999, 0.6681, 0.07999, 0.6681, 0.06035, 0.6681, 0.06035, 0.6681, 0.07999, 0.6673, 0.07999, 0.6673, 0.06035, 0.6673, 0.06035, 0.6673, 0.07999, 0.6666, 0.07999, 0.6666, 0.06035, 0.6666, 0.06035, 0.6666, 0.07999, 0.6658, 0.07999, 0.6658, 0.06035, 0.6579, 0.07999, 0.6304, 0.07999, 0.6304, 0.06035, 0.6579, 0.06035, 0.2146, 0.03342, 0.2146, 0.01378, 0.2182, 0.01378, 0.2182, 0.03342, 0.2182, 0.03342, 0.2182, 0.01378, 0.2216, 0.01378, 0.2216, 0.03342, 0.2216, 0.03342, 0.2216, 0.01378, 0.225, 0.01378, 0.225, 0.03342, 0.225, 0.03342, 0.225, 0.01378, 0.2286, 0.01378, 0.2286, 0.03342, 0.2122, 0.03342, 0.2122, 0.01378, 0.2146, 0.01378, 0.2146, 0.03342, 0.8657, 0.07999, 0.8657, 0.06035, 0.9268, 0.06035, 0.9268, 0.07999, 0.2544, 0.03342, 0.2544, 0.01378, 0.3167, 0.01378, 0.3167, 0.03342, 0.9945, 0.5948, 0.9904, 0.5976, 0.986, 0.5725, 0.9899, 0.5703, 0.7308, 0.418, 0.7219, 0.4676, 0.7144, 0.4633, 0.7229, 0.4126, 0.8181, 0.07999, 0.8181, 0.06035, 0.8419, 0.06035, 0.8419, 0.07999, 0.4078, 0.03342, 0.4078, 0.01378, 0.4434, 0.01378, 0.4434, 0.03342, 0.9853, 0.5337, 0.9815, 0.5354, 0.9772, 0.5211, 0.9828, 0.5194, 0.7126, 0.5404, 0.7079, 0.5679, 0.6973, 0.5648, 0.7055, 0.5371, 0.5103, 0.07999, 0.5103, 0.06035, 0.5149, 0.06035, 0.5149, 0.07999, 0.6001, 0.7018, 0.6362, 0.7588, 0.5921, 0.76, 0.5862, 0.7265, 0.6023, 0.6885, 0.6882, 0.6885, 0.6886, 0.7026, 0.6001, 0.7018, 0.6921, 0.7204, 0.6362, 0.7588, 0.6001, 0.7018, 0.6886, 0.7026, 0.6362, 0.7588, 0.6921, 0.7204, 0.6734, 0.7667, 0.6556, 0.7669, 0.6734, 0.7667, 0.6921, 0.7204, 0.7012, 0.7822, 0.6869, 0.7851, 0.7079, 0.8091, 0.6973, 0.8122, 0.6869, 0.7851, 0.7012, 0.7822, 0.7219, 0.9094, 0.7144, 0.9137, 0.7055, 0.84, 0.7126, 0.8367, 0.9712, 0.03342, 0.9455, 0.03342, 0.9455, 0.01378, 0.9712, 0.01378, 0.9263, 0.4497, 0.919, 0.4367, 0.922, 0.4191, 0.9453, 0.4197, 0.9274, 0.4567, 0.9263, 0.4497, 0.9728, 0.4493, 0.9726, 0.4567, 0.9746, 0.4399, 0.9728, 0.4493, 0.9263, 0.4497, 0.9453, 0.4197, 0.9453, 0.4197, 0.9554, 0.4155, 0.9648, 0.4156, 0.9746, 0.4399, 0.9648, 0.4156, 0.9718, 0.4063, 0.9793, 0.4078, 0.9746, 0.4399, 0.9828, 0.3939, 0.9793, 0.4078, 0.9718, 0.4063, 0.9772, 0.3922, 0.9899, 0.343, 0.9853, 0.3797, 0.9815, 0.3779, 0.986, 0.3408, 0.7286, 0.9868, 0.7268, 0.9868, 0.7229, 0.9644, 0.7308, 0.959, 0.7347, 0.9791, 0.7347, 0.9819, 0.7335, 0.9844, 0.7314, 0.9861, 0.461, 0.07999, 0.461, 0.06035, 0.4916, 0.06035, 0.4916, 0.07999, 0.9965, 0.308, 0.9945, 0.3185, 0.9904, 0.3157, 0.9924, 0.3039, 0.9933, 0.304, 0.9948, 0.3043, 0.9959, 0.3052, 0.9965, 0.3065, 0.461, 0.07999, 0.4462, 0.07999, 0.4462, 0.06035, 0.461, 0.06035, 0.8832, 0.03342, 0.792, 0.03342, 0.792, 0.01378, 0.8832, 0.01378, 0.4462, 0.07999, 0.3938, 0.07999, 0.3938, 0.06035, 0.4462, 0.06035, 0.5881, 0.07999, 0.5764, 0.07999, 0.5764, 0.06035, 0.5881, 0.06035, 0.7564, 0.03342, 0.7209, 0.03342, 0.7209, 0.01378, 0.7564, 0.01378, 0.3938, 0.07999, 0.3581, 0.07999, 0.3581, 0.06035, 0.3938, 0.06035, 0.5458, 0.07999, 0.5458, 0.06035, 0.5764, 0.06035, 0.5764, 0.07999, 0.7209, 0.03342, 0.6676, 0.03342, 0.6676, 0.01378, 0.7209, 0.01378, 0.3342, 0.07999, 0.3104, 0.07999, 0.3104, 0.06035, 0.3342, 0.06035, 0.5696, 0.7546, 0.5862, 0.7265, 0.5921, 0.76, 0.5742, 0.7648, 0.5733, 0.7649, 0.5725, 0.7646, 0.5717, 0.7641, 0.5712, 0.7634, 0.5691, 0.7584, 0.5689, 0.7575, 0.5689, 0.7565, 0.5692, 0.7555, 0.6676, 0.03342, 0.6173, 0.03342, 0.6173, 0.01378, 0.6676, 0.01378, 0.2493, 0.07999, 0.2076, 0.07999, 0.2076, 0.06035, 0.2493, 0.06035, 0.4916, 0.07999, 0.4916, 0.06035, 0.5073, 0.06035, 0.5073, 0.07999, 0.6173, 0.03342, 0.5999, 0.03342, 0.5999, 0.01378, 0.6173, 0.01378, 0.2076, 0.07999, 0.1884, 0.07999, 0.1884, 0.06035, 0.2076, 0.06035, 0.91, 0.4199, 0.9111, 0.4173, 0.9114, 0.4169, 0.9117, 0.4167, 0.9122, 0.4165, 0.9127, 0.4166, 0.922, 0.4191, 0.919, 0.4367, 0.9102, 0.4219, 0.91, 0.4215, 0.9099, 0.4209, 0.9099, 0.4204, 0.5149, 0.06035, 0.5157, 0.06035, 0.5157, 0.07999, 0.5149, 0.07999, 0.5157, 0.06035, 0.5165, 0.06035, 0.5165, 0.07999, 0.5157, 0.07999, 0.5165, 0.06035, 0.5174, 0.06035, 0.5174, 0.07999, 0.5165, 0.07999, 0.5174, 0.06035, 0.5182, 0.06035, 0.5182, 0.07999, 0.5174, 0.07999, 0.5073, 0.06035, 0.508, 0.06035, 0.508, 0.07999, 0.5073, 0.07999, 0.508, 0.06035, 0.5088, 0.06035, 0.5088, 0.07999, 0.508, 0.07999, 0.5088, 0.06035, 0.5096, 0.06035, 0.5096, 0.07999, 0.5088, 0.07999, 0.5096, 0.06035, 0.5103, 0.06035, 0.5103, 0.07999, 0.5096, 0.07999, 0.5182, 0.07999, 0.5182, 0.06035, 0.5458, 0.06035, 0.5458, 0.07999, 0.9852, 0.03342, 0.9816, 0.03342, 0.9816, 0.01378, 0.9852, 0.01378, 0.9816, 0.03342, 0.9782, 0.03342, 0.9782, 0.01378, 0.9816, 0.01378, 0.9782, 0.03342, 0.9748, 0.03342, 0.9748, 0.01378, 0.9782, 0.01378, 0.9748, 0.03342, 0.9712, 0.03342, 0.9712, 0.01378, 0.9748, 0.01378, 0.9876, 0.03342, 0.9852, 0.03342, 0.9852, 0.01378, 0.9876, 0.01378, 0.3104, 0.07999, 0.2493, 0.07999, 0.2493, 0.06035, 0.3104, 0.06035, 0.9455, 0.03342, 0.8832, 0.03342, 0.8832, 0.01378, 0.9455, 0.01378, 0.9945, 0.3185, 0.9899, 0.343, 0.986, 0.3408, 0.9904, 0.3157, 0.7308, 0.959, 0.7229, 0.9644, 0.7144, 0.9137, 0.7219, 0.9094, 0.3581, 0.07999, 0.3342, 0.07999, 0.3342, 0.06035, 0.3581, 0.06035, 0.792, 0.03342, 0.7564, 0.03342, 0.7564, 0.01378, 0.792, 0.01378, 0.9853, 0.3797, 0.9828, 0.3939, 0.9772, 0.3922, 0.9815, 0.3779, 0.7126, 0.8367, 0.7055, 0.84, 0.6973, 0.8122, 0.7079, 0.8091, 0.8009, 0.3971, 0.7579, 0.3971, 0.7579, 0.361, 0.8009, 0.361, 0.817, 0.5693, 0.827, 0.5384, 0.9344, 0.5307, 0.9523, 0.5547, 0.8115, 0.863, 0.8056, 0.8213, 0.9955, 0.8008, 0.9961, 0.855, 0.8056, 0.8213, 0.8037, 0.771, 0.9961, 0.7502, 0.9955, 0.8008, 0.8037, 0.771, 0.8048, 0.7216, 0.9922, 0.7013, 0.9961, 0.7502, 0.8048, 0.7216, 0.8063, 0.6724, 0.9843, 0.6532, 0.9922, 0.7013, 0.8063, 0.6724, 0.8093, 0.6225, 0.9728, 0.6049, 0.9843, 0.6532, 0.8093, 0.6225, 0.817, 0.5693, 0.9523, 0.5547, 0.9728, 0.6049, 0.8009, 0.6281, 0.7579, 0.6281, 0.7579, 0.6232, 0.8009, 0.6232, 0.817, 0.5693, 0.9523, 0.5547, 0.9344, 0.5307, 0.827, 0.5384, 0.8115, 0.863, 0.9961, 0.855, 0.9955, 0.8008, 0.8056, 0.8213, 0.8056, 0.8213, 0.9955, 0.8008, 0.9961, 0.7502, 0.8037, 0.771, 0.8037, 0.771, 0.9961, 0.7502, 0.9922, 0.7013, 0.8048, 0.7216, 0.8048, 0.7216, 0.9922, 0.7013, 0.9843, 0.6532, 0.8063, 0.6724, 0.8063, 0.6724, 0.9843, 0.6532, 0.9728, 0.6049, 0.8093, 0.6225, 0.8093, 0.6225, 0.9728, 0.6049, 0.9523, 0.5547, 0.817, 0.5693, 0.8009, 0.639, 0.8009, 0.6329, 0.7579, 0.6329, 0.7579, 0.639, 0.8009, 0.7465, 0.7579, 0.7465, 0.7579, 0.7394, 0.8009, 0.7394, 0.8009, 0.8635, 0.7579, 0.8635, 0.7579, 0.8341, 0.8009, 0.8341, 0.827, 0.5384, 0.8372, 0.5253, 0.8423, 0.5201, 0.8491, 0.5155, 0.8563, 0.5121, 0.8631, 0.5104, 0.9232, 0.5039, 0.9344, 0.5307, 0.8009, 0.7394, 0.7579, 0.7394, 0.7579, 0.7329, 0.8009, 0.7329, 0.8009, 0.8341, 0.7579, 0.8341, 0.7579, 0.804, 0.8009, 0.804, 0.827, 0.5384, 0.9344, 0.5307, 0.9232, 0.5039, 0.8631, 0.5104, 0.8563, 0.5121, 0.8491, 0.5155, 0.8423, 0.5201, 0.8372, 0.5253, 0.8009, 0.7329, 0.7579, 0.7329, 0.7579, 0.7208, 0.8009, 0.7208, 0.8009, 0.804, 0.7579, 0.804, 0.7579, 0.7753, 0.8009, 0.7753, 0.8009, 0.4438, 0.7579, 0.4438, 0.7579, 0.4252, 0.8009, 0.4252, 0.8009, 0.6232, 0.7579, 0.6232, 0.7579, 0.5945, 0.8009, 0.5945, 0.8009, 0.7208, 0.7579, 0.7208, 0.7579, 0.6979, 0.8009, 0.6979, 0.8009, 0.5945, 0.7579, 0.5945, 0.7579, 0.5644, 0.8009, 0.5644, 0.8009, 0.6979, 0.7579, 0.6979, 0.7579, 0.6823, 0.8009, 0.6823, 0.8009, 0.5644, 0.7579, 0.5644, 0.7579, 0.535, 0.8009, 0.535, 0.8009, 0.6823, 0.7579, 0.6823, 0.7579, 0.6676, 0.8009, 0.6676, 0.8009, 0.535, 0.7579, 0.535, 0.7579, 0.5057, 0.8009, 0.5057, 0.8009, 0.6676, 0.7579, 0.6676, 0.7579, 0.6523, 0.8009, 0.6523, 0.8009, 0.5057, 0.7579, 0.5057, 0.7579, 0.476, 0.8009, 0.476, 0.8009, 0.6523, 0.7579, 0.6523, 0.7579, 0.639, 0.8009, 0.639, 0.8009, 0.476, 0.7579, 0.476, 0.7579, 0.4438, 0.8009, 0.4438, 0.9101, 0.9213, 0.8841, 0.92, 0.8602, 0.9139, 0.8378, 0.9014, 0.8211, 0.8867, 0.8153, 0.8784, 0.8146, 0.8771, 0.8138, 0.8756, 0.8132, 0.874, 0.8128, 0.8724, 0.8125, 0.8711, 0.8115, 0.863, 0.9961, 0.855, 0.9927, 0.8747, 0.9888, 0.8913, 0.9841, 0.9014, 0.9781, 0.9118, 0.9685, 0.917, 0.9485, 0.9201, 0.8009, 0.9734, 0.7579, 0.9734, 0.7579, 0.9547, 0.8009, 0.9547, 0.9101, 0.9213, 0.9485, 0.9201, 0.9685, 0.917, 0.9781, 0.9118, 0.9841, 0.9014, 0.9888, 0.8913, 0.9927, 0.8747, 0.9961, 0.855, 0.8115, 0.863, 0.8125, 0.8711, 0.8128, 0.8724, 0.8132, 0.874, 0.8138, 0.8756, 0.8146, 0.8771, 0.8153, 0.8784, 0.8211, 0.8867, 0.8378, 0.9014, 0.8602, 0.9139, 0.8841, 0.92, 0.8009, 0.7753, 0.7579, 0.7753, 0.7579, 0.7634, 0.8009, 0.7634, 0.8009, 0.9547, 0.7579, 0.9547, 0.7579, 0.9225, 0.8009, 0.9225, 0.8009, 0.7634, 0.7579, 0.7634, 0.7579, 0.7532, 0.8009, 0.7532, 0.8009, 0.9225, 0.7579, 0.9225, 0.7579, 0.8928, 0.8009, 0.8928, 0.8009, 0.7532, 0.7579, 0.7532, 0.7579, 0.7465, 0.8009, 0.7465, 0.8009, 0.8928, 0.7579, 0.8928, 0.7579, 0.8635, 0.8009, 0.8635, 0.8009, 0.9906, 0.7579, 0.9906, 0.7579, 0.9734, 0.8009, 0.9734, 0.8009, 0.4152, 0.7579, 0.4152, 0.7579, 0.4109, 0.8009, 0.4109, 0.8009, 0.4109, 0.7579, 0.4109, 0.7579, 0.406, 0.8009, 0.406, 0.8009, 0.406, 0.7579, 0.406, 0.7579, 0.4012, 0.8009, 0.4012, 0.8009, 0.4012, 0.7579, 0.4012, 0.7579, 0.3971, 0.8009, 0.3971, 0.8009, 0.4252, 0.7579, 0.4252, 0.7579, 0.4152, 0.8009, 0.4152, 0.8009, 0.3971, 0.8009, 0.361, 0.7579, 0.361, 0.7579, 0.3971, 0.817, 0.5693, 0.9523, 0.5547, 0.9344, 0.5307, 0.827, 0.5384, 0.8115, 0.863, 0.9961, 0.855, 0.9955, 0.8008, 0.8056, 0.8213, 0.8056, 0.8213, 0.9955, 0.8008, 0.9961, 0.7502, 0.8037, 0.771, 0.8037, 0.771, 0.9961, 0.7502, 0.9922, 0.7013, 0.8048, 0.7216, 0.8048, 0.7216, 0.9922, 0.7013, 0.9843, 0.6532, 0.8063, 0.6724, 0.8063, 0.6724, 0.9843, 0.6532, 0.9728, 0.6049, 0.8093, 0.6225, 0.8093, 0.6225, 0.9728, 0.6049, 0.9523, 0.5547, 0.817, 0.5693, 0.8009, 0.6281, 0.8009, 0.6232, 0.7579, 0.6232, 0.7579, 0.6281, 0.817, 0.5693, 0.827, 0.5384, 0.9344, 0.5307, 0.9523, 0.5547, 0.8115, 0.863, 0.8056, 0.8213, 0.9955, 0.8008, 0.9961, 0.855, 0.8056, 0.8213, 0.8037, 0.771, 0.9961, 0.7502, 0.9955, 0.8008, 0.8037, 0.771, 0.8048, 0.7216, 0.9922, 0.7013, 0.9961, 0.7502, 0.8048, 0.7216, 0.8063, 0.6724, 0.9843, 0.6532, 0.9922, 0.7013, 0.8063, 0.6724, 0.8093, 0.6225, 0.9728, 0.6049, 0.9843, 0.6532, 0.8093, 0.6225, 0.817, 0.5693, 0.9523, 0.5547, 0.9728, 0.6049, 0.8009, 0.7465, 0.8009, 0.7394, 0.7579, 0.7394, 0.7579, 0.7465, 0.8009, 0.8635, 0.8009, 0.8341, 0.7579, 0.8341, 0.7579, 0.8635, 0.827, 0.5384, 0.9344, 0.5307, 0.9232, 0.5039, 0.8631, 0.5104, 0.8563, 0.5121, 0.8491, 0.5155, 0.8423, 0.5201, 0.8372, 0.5253, 0.8009, 0.7394, 0.8009, 0.7329, 0.7579, 0.7329, 0.7579, 0.7394, 0.8009, 0.8341, 0.8009, 0.804, 0.7579, 0.804, 0.7579, 0.8341, 0.827, 0.5384, 0.8372, 0.5253, 0.8423, 0.5201, 0.8491, 0.5155, 0.8563, 0.5121, 0.8631, 0.5104, 0.9232, 0.5039, 0.9344, 0.5307, 0.8009, 0.7329, 0.8009, 0.7208, 0.7579, 0.7208, 0.7579, 0.7329, 0.8009, 0.804, 0.8009, 0.7753, 0.7579, 0.7753, 0.7579, 0.804, 0.8009, 0.4438, 0.8009, 0.4252, 0.7579, 0.4252, 0.7579, 0.4438, 0.8009, 0.6232, 0.8009, 0.5945, 0.7579, 0.5945, 0.7579, 0.6232, 0.8009, 0.7208, 0.8009, 0.6979, 0.7579, 0.6979, 0.7579, 0.7208, 0.8009, 0.5945, 0.8009, 0.5644, 0.7579, 0.5644, 0.7579, 0.5945, 0.8009, 0.6979, 0.8009, 0.6823, 0.7579, 0.6823, 0.7579, 0.6979, 0.8009, 0.5644, 0.8009, 0.535, 0.7579, 0.535, 0.7579, 0.5644, 0.8009, 0.6823, 0.8009, 0.6676, 0.7579, 0.6676, 0.7579, 0.6823, 0.8009, 0.535, 0.8009, 0.5057, 0.7579, 0.5057, 0.7579, 0.535, 0.8009, 0.6676, 0.8009, 0.6523, 0.7579, 0.6523, 0.7579, 0.6676, 0.8009, 0.5057, 0.8009, 0.476, 0.7579, 0.476, 0.7579, 0.5057, 0.8009, 0.6523, 0.8009, 0.639, 0.7579, 0.639, 0.7579, 0.6523, 0.8009, 0.476, 0.8009, 0.4438, 0.7579, 0.4438, 0.7579, 0.476, 0.9101, 0.9213, 0.9485, 0.9201, 0.9685, 0.917, 0.9781, 0.9118, 0.9841, 0.9014, 0.9888, 0.8913, 0.9927, 0.8747, 0.9961, 0.855, 0.8115, 0.863, 0.8125, 0.8711, 0.8128, 0.8724, 0.8132, 0.874, 0.8138, 0.8756, 0.8146, 0.8771, 0.8153, 0.8784, 0.8211, 0.8867, 0.8378, 0.9014, 0.8602, 0.9139, 0.8841, 0.92, 0.8009, 0.9734, 0.8009, 0.9547, 0.7579, 0.9547, 0.7579, 0.9734, 0.9101, 0.9213, 0.8841, 0.92, 0.8602, 0.9139, 0.8378, 0.9014, 0.8211, 0.8867, 0.8153, 0.8784, 0.8146, 0.8771, 0.8138, 0.8756, 0.8132, 0.874, 0.8128, 0.8724, 0.8125, 0.8711, 0.8115, 0.863, 0.9961, 0.855, 0.9927, 0.8747, 0.9888, 0.8913, 0.9841, 0.9014, 0.9781, 0.9118, 0.9685, 0.917, 0.9485, 0.9201, 0.8009, 0.7753, 0.8009, 0.7634, 0.7579, 0.7634, 0.7579, 0.7753, 0.8009, 0.9547, 0.8009, 0.9225, 0.7579, 0.9225, 0.7579, 0.9547, 0.8009, 0.7634, 0.8009, 0.7532, 0.7579, 0.7532, 0.7579, 0.7634, 0.8009, 0.9225, 0.8009, 0.8928, 0.7579, 0.8928, 0.7579, 0.9225, 0.8009, 0.7532, 0.8009, 0.7465, 0.7579, 0.7465, 0.7579, 0.7532, 0.8009, 0.8928, 0.8009, 0.8635, 0.7579, 0.8635, 0.7579, 0.8928, 0.8009, 0.9906, 0.8009, 0.9734, 0.7579, 0.9734, 0.7579, 0.9906, 0.8009, 0.4152, 0.8009, 0.4109, 0.7579, 0.4109, 0.7579, 0.4152, 0.8009, 0.4109, 0.8009, 0.406, 0.7579, 0.406, 0.7579, 0.4109, 0.8009, 0.406, 0.8009, 0.4012, 0.7579, 0.4012, 0.7579, 0.406, 0.8009, 0.4012, 0.8009, 0.3971, 0.7579, 0.3971, 0.7579, 0.4012, 0.8009, 0.4252, 0.8009, 0.4152, 0.7579, 0.4152, 0.7579, 0.4252, 0.1535, 0.7576, 0.1131, 0.7572, 0.1138, 0.7518, 0.1535, 0.7521, 0.1733, 0.6636, 0.1268, 0.6621, 0.138, 0.5396, 0.1386, 0.5375, 0.14, 0.5357, 0.1419, 0.5346, 0.1441, 0.5344, 0.197, 0.5381, 0.199, 0.5386, 0.2006, 0.54, 0.2014, 0.5418, 0.2013, 0.544, 0.1972, 0.9262, 0.1443, 0.9302, 0.1421, 0.93, 0.1401, 0.9289, 0.1386, 0.9272, 0.1378, 0.9251, 0.1132, 0.7636, 0.1544, 0.764, 0.2012, 0.9203, 0.2014, 0.9225, 0.2007, 0.9243, 0.1992, 0.9256, 0.1557, 0.7378, 0.1162, 0.7376, 0.1247, 0.6788, 0.1691, 0.6802, 0.1733, 0.6636, 0.1727, 0.6661, 0.1266, 0.6647, 0.1268, 0.6621, 0.1727, 0.6661, 0.172, 0.6689, 0.1263, 0.6675, 0.1266, 0.6647, 0.172, 0.6689, 0.1712, 0.6719, 0.1259, 0.6705, 0.1263, 0.6675, 0.1712, 0.6719, 0.1704, 0.6748, 0.1255, 0.6734, 0.1259, 0.6705, 0.1704, 0.6748, 0.1697, 0.6776, 0.1251, 0.6762, 0.1255, 0.6734, 0.1697, 0.6776, 0.1691, 0.6802, 0.1247, 0.6788, 0.1251, 0.6762, 0.1138, 0.7518, 0.1141, 0.7494, 0.1536, 0.7497, 0.1535, 0.7521, 0.1141, 0.7494, 0.1145, 0.7471, 0.1538, 0.7473, 0.1536, 0.7497, 0.1145, 0.7471, 0.1149, 0.7447, 0.1542, 0.7449, 0.1538, 0.7473, 0.1149, 0.7447, 0.1154, 0.7423, 0.1546, 0.7425, 0.1542, 0.7449, 0.1154, 0.7423, 0.1158, 0.74, 0.1551, 0.7401, 0.1546, 0.7425, 0.1158, 0.74, 0.1162, 0.7376, 0.1557, 0.7378, 0.1551, 0.7401, 0.04684, 0.9543, 0.04347, 0.95, 0.04267, 0.9487, 0.04197, 0.9472, 0.04147, 0.9455, 0.04125, 0.9441, 0.02985, 0.7811, 0.1055, 0.7811, 0.1129, 0.9039, 0.1128, 0.9065, 0.1122, 0.9093, 0.1112, 0.9121, 0.1098, 0.9147, 0.1081, 0.917, 0.1063, 0.9188, 0.05975, 0.9558, 0.05769, 0.957, 0.05537, 0.9577, 0.05297, 0.9577, 0.05065, 0.9571, 0.04856, 0.956, 0.1535, 0.7576, 0.1535, 0.7591, 0.113, 0.7587, 0.1131, 0.7572, 0.1535, 0.7591, 0.1537, 0.7608, 0.113, 0.7604, 0.113, 0.7587, 0.1537, 0.7608, 0.154, 0.7625, 0.1131, 0.7621, 0.113, 0.7604, 0.154, 0.7625, 0.1544, 0.764, 0.1132, 0.7636, 0.1131, 0.7621, 0.1052, 0.7192, 0.1051, 0.7723, 0.02945, 0.7721, 0.02954, 0.7191, 0.1056, 0.7109, 0.1055, 0.713, 0.0298, 0.7131, 0.02996, 0.711, 0.1055, 0.713, 0.1053, 0.7151, 0.02967, 0.715, 0.0298, 0.7131, 0.1053, 0.7151, 0.1053, 0.7171, 0.02958, 0.717, 0.02967, 0.715, 0.1053, 0.7171, 0.1052, 0.7192, 0.02954, 0.7191, 0.02958, 0.717, 0.1051, 0.7723, 0.1052, 0.7745, 0.02948, 0.7744, 0.02945, 0.7721, 0.1052, 0.7745, 0.1052, 0.7767, 0.02956, 0.7766, 0.02948, 0.7744, 0.1052, 0.7767, 0.1053, 0.7789, 0.02969, 0.7789, 0.02956, 0.7766, 0.1053, 0.7789, 0.1055, 0.7811, 0.02985, 0.7811, 0.02969, 0.7789, 0.05983, 0.5364, 0.1062, 0.5731, 0.108, 0.575, 0.1098, 0.5773, 0.1112, 0.58, 0.1122, 0.5828, 0.1128, 0.5857, 0.1129, 0.5883, 0.1056, 0.7109, 0.02996, 0.711, 0.04122, 0.5481, 0.04144, 0.5466, 0.04194, 0.5449, 0.04264, 0.5434, 0.04343, 0.5421, 0.04685, 0.5378, 0.04855, 0.5361, 0.05065, 0.5349, 0.05298, 0.5344, 0.0554, 0.5344, 0.05774, 0.5351, 0.2903, 0.4748, 0.3296, 0.4797, 0.2818, 0.8648, 0.2725, 0.8721, 0.2497, 0.8692, 0.2425, 0.8599, 0.395, 0.8901, 0.382, 0.8822, 0.3592, 0.8793, 0.3557, 0.8851, 0.3983, 0.9471, 0.4013, 0.9504, 0.4054, 0.9534, 0.4099, 0.9556, 0.4142, 0.9567, 0.4333, 0.9592, 0.4367, 0.959, 0.4387, 0.9576, 0.439, 0.9551, 0.4376, 0.952, 0.439, 0.4961, 0.3998, 0.4912, 0.352, 0.87, 0.3592, 0.8793, 0.382, 0.8822, 0.3913, 0.8749, 0.608, 0.1155, 0.608, 0.1408, 0.5438, 0.1408, 0.5438, 0.1155, 0.9507, 0.1155, 0.9507, 0.1408, 0.6216, 0.1408, 0.6216, 0.1155, 0.09401, 0.1408, 0.09401, 0.1155, 0.4231, 0.1155, 0.4231, 0.1408, 0.5275, 0.1408, 0.511, 0.1408, 0.511, 0.1155, 0.5275, 0.1155, 0.5275, 0.1408, 0.5275, 0.1155, 0.5313, 0.1155, 0.5313, 0.1408, 0.5313, 0.1408, 0.5313, 0.1155, 0.5356, 0.1155, 0.5356, 0.1408, 0.5356, 0.1408, 0.5356, 0.1155, 0.5399, 0.1155, 0.5399, 0.1408, 0.5399, 0.1408, 0.5399, 0.1155, 0.5438, 0.1155, 0.5438, 0.1408, 0.511, 0.1155, 0.511, 0.1408, 0.5081, 0.1408, 0.5081, 0.1155, 0.5081, 0.1155, 0.5081, 0.1408, 0.506, 0.1408, 0.506, 0.1155, 0.506, 0.1155, 0.506, 0.1408, 0.5039, 0.1408, 0.5039, 0.1155, 0.5039, 0.1155, 0.5039, 0.1408, 0.501, 0.1408, 0.501, 0.1155, 0.4367, 0.1408, 0.4367, 0.1155, 0.501, 0.1155, 0.501, 0.1408, 0.2462, 0.8751, 0.2448, 0.8725, 0.2497, 0.8692, 0.2448, 0.8725, 0.2436, 0.8695, 0.2497, 0.8692, 0.2436, 0.8695, 0.2428, 0.8661, 0.2497, 0.8692, 0.2428, 0.8661, 0.2424, 0.8628, 0.2497, 0.8692, 0.2424, 0.8628, 0.2425, 0.8599, 0.2497, 0.8692, 0.2818, 0.8648, 0.2817, 0.8677, 0.2725, 0.8721, 0.2817, 0.8677, 0.2821, 0.871, 0.2725, 0.8721, 0.2821, 0.871, 0.2829, 0.8743, 0.2725, 0.8721, 0.2829, 0.8743, 0.284, 0.8774, 0.2725, 0.8721, 0.284, 0.8774, 0.2855, 0.8799, 0.2725, 0.8721, 0.395, 0.8901, 0.3936, 0.8876, 0.382, 0.8822, 0.3936, 0.8876, 0.3924, 0.8845, 0.382, 0.8822, 0.3924, 0.8845, 0.3916, 0.8811, 0.382, 0.8822, 0.3916, 0.8811, 0.3912, 0.8778, 0.382, 0.8822, 0.3912, 0.8778, 0.3913, 0.8749, 0.382, 0.8822, 0.352, 0.87, 0.3519, 0.8729, 0.3592, 0.8793, 0.3519, 0.8729, 0.3523, 0.8762, 0.3592, 0.8793, 0.3523, 0.8762, 0.3531, 0.8795, 0.3592, 0.8793, 0.3531, 0.8795, 0.3543, 0.8826, 0.3592, 0.8793, 0.3543, 0.8826, 0.3557, 0.8851, 0.3592, 0.8793, 0.4367, 0.1155, 0.4367, 0.1408, 0.4342, 0.1408, 0.4342, 0.1155, 0.4342, 0.1155, 0.4342, 0.1408, 0.4314, 0.1408, 0.4314, 0.1155, 0.4314, 0.1155, 0.4314, 0.1408, 0.4284, 0.1408, 0.4284, 0.1155, 0.4284, 0.1155, 0.4284, 0.1408, 0.4256, 0.1408, 0.4256, 0.1155, 0.4256, 0.1155, 0.4256, 0.1408, 0.4231, 0.1408, 0.4231, 0.1155, 0.608, 0.1408, 0.608, 0.1155, 0.6105, 0.1155, 0.6105, 0.1408, 0.6105, 0.1408, 0.6105, 0.1155, 0.6133, 0.1155, 0.6133, 0.1408, 0.6133, 0.1408, 0.6133, 0.1155, 0.6163, 0.1155, 0.6163, 0.1408, 0.6163, 0.1408, 0.6163, 0.1155, 0.6191, 0.1155, 0.6191, 0.1408, 0.6191, 0.1408, 0.6191, 0.1155, 0.6216, 0.1155, 0.6216, 0.1408, 0.2462, 0.8751, 0.2497, 0.8692, 0.2725, 0.8721, 0.2855, 0.8799, 0.3282, 0.9418, 0.3296, 0.9449, 0.3293, 0.9474, 0.3273, 0.9488, 0.3239, 0.949, 0.3048, 0.9466, 0.3005, 0.9455, 0.2959, 0.9432, 0.2919, 0.9402, 0.2889, 0.9369, 0.1535, 0.7576, 0.1535, 0.7521, 0.1138, 0.7518, 0.1131, 0.7572, 0.1733, 0.6636, 0.2013, 0.544, 0.2014, 0.5418, 0.2006, 0.54, 0.199, 0.5386, 0.197, 0.5381, 0.1441, 0.5344, 0.1419, 0.5346, 0.14, 0.5357, 0.1386, 0.5375, 0.138, 0.5396, 0.1268, 0.6621, 0.1972, 0.9262, 0.1992, 0.9256, 0.2007, 0.9243, 0.2014, 0.9225, 0.2012, 0.9203, 0.1544, 0.764, 0.1132, 0.7636, 0.1378, 0.9251, 0.1386, 0.9272, 0.1401, 0.9289, 0.1421, 0.93, 0.1443, 0.9302, 0.1557, 0.7378, 0.1691, 0.6802, 0.1247, 0.6788, 0.1162, 0.7376, 0.1733, 0.6636, 0.1268, 0.6621, 0.1266, 0.6647, 0.1727, 0.6661, 0.1727, 0.6661, 0.1266, 0.6647, 0.1263, 0.6675, 0.172, 0.6689, 0.172, 0.6689, 0.1263, 0.6675, 0.1259, 0.6705, 0.1712, 0.6719, 0.1712, 0.6719, 0.1259, 0.6705, 0.1255, 0.6734, 0.1704, 0.6748, 0.1704, 0.6748, 0.1255, 0.6734, 0.1251, 0.6762, 0.1697, 0.6776, 0.1697, 0.6776, 0.1251, 0.6762, 0.1247, 0.6788, 0.1691, 0.6802, 0.1138, 0.7518, 0.1535, 0.7521, 0.1536, 0.7497, 0.1141, 0.7494, 0.1141, 0.7494, 0.1536, 0.7497, 0.1538, 0.7473, 0.1145, 0.7471, 0.1145, 0.7471, 0.1538, 0.7473, 0.1542, 0.7449, 0.1149, 0.7447, 0.1149, 0.7447, 0.1542, 0.7449, 0.1546, 0.7425, 0.1154, 0.7423, 0.1154, 0.7423, 0.1546, 0.7425, 0.1551, 0.7401, 0.1158, 0.74, 0.1158, 0.74, 0.1551, 0.7401, 0.1557, 0.7378, 0.1162, 0.7376, 0.04684, 0.9543, 0.04856, 0.956, 0.05065, 0.9571, 0.05297, 0.9577, 0.05537, 0.9577, 0.05769, 0.957, 0.05975, 0.9558, 0.1063, 0.9188, 0.1081, 0.917, 0.1098, 0.9147, 0.1112, 0.9121, 0.1122, 0.9093, 0.1128, 0.9065, 0.1129, 0.9039, 0.1055, 0.7811, 0.02985, 0.7811, 0.04125, 0.9441, 0.04147, 0.9455, 0.04197, 0.9472, 0.04267, 0.9487, 0.04347, 0.95, 0.1535, 0.7576, 0.1131, 0.7572, 0.113, 0.7587, 0.1535, 0.7591, 0.1535, 0.7591, 0.113, 0.7587, 0.113, 0.7604, 0.1537, 0.7608, 0.1537, 0.7608, 0.113, 0.7604, 0.1131, 0.7621, 0.154, 0.7625, 0.154, 0.7625, 0.1131, 0.7621, 0.1132, 0.7636, 0.1544, 0.764, 0.1052, 0.7192, 0.02954, 0.7191, 0.02945, 0.7721, 0.1051, 0.7723, 0.1056, 0.7109, 0.02996, 0.711, 0.0298, 0.7131, 0.1055, 0.713, 0.1055, 0.713, 0.0298, 0.7131, 0.02967, 0.715, 0.1053, 0.7151, 0.1053, 0.7151, 0.02967, 0.715, 0.02958, 0.717, 0.1053, 0.7171, 0.1053, 0.7171, 0.02958, 0.717, 0.02954, 0.7191, 0.1052, 0.7192, 0.1051, 0.7723, 0.02945, 0.7721, 0.02948, 0.7744, 0.1052, 0.7745, 0.1052, 0.7745, 0.02948, 0.7744, 0.02956, 0.7766, 0.1052, 0.7767, 0.1052, 0.7767, 0.02956, 0.7766, 0.02969, 0.7789, 0.1053, 0.7789, 0.1053, 0.7789, 0.02969, 0.7789, 0.02985, 0.7811, 0.1055, 0.7811, 0.05983, 0.5364, 0.05774, 0.5351, 0.0554, 0.5344, 0.05298, 0.5344, 0.05065, 0.5349, 0.04855, 0.5361, 0.04685, 0.5378, 0.04343, 0.5421, 0.04264, 0.5434, 0.04194, 0.5449, 0.04144, 0.5466, 0.04122, 0.5481, 0.02996, 0.711, 0.1056, 0.7109, 0.1129, 0.5883, 0.1128, 0.5857, 0.1122, 0.5828, 0.1112, 0.58, 0.1098, 0.5773, 0.108, 0.575, 0.1062, 0.5731, 0.2903, 0.4748, 0.2425, 0.8599, 0.2497, 0.8692, 0.2725, 0.8721, 0.2818, 0.8648, 0.3296, 0.4797, 0.395, 0.8901, 0.4376, 0.952, 0.439, 0.9551, 0.4387, 0.9576, 0.4367, 0.959, 0.4333, 0.9592, 0.4142, 0.9567, 0.4099, 0.9556, 0.4054, 0.9534, 0.4013, 0.9504, 0.3983, 0.9471, 0.3557, 0.8851, 0.3592, 0.8793, 0.382, 0.8822, 0.439, 0.4961, 0.3913, 0.8749, 0.382, 0.8822, 0.3592, 0.8793, 0.352, 0.87, 0.3998, 0.4912, 0.608, 0.1155, 0.5438, 0.1155, 0.5438, 0.1408, 0.608, 0.1408, 0.9507, 0.1155, 0.6216, 0.1155, 0.6216, 0.1408, 0.9507, 0.1408, 0.09401, 0.1408, 0.4231, 0.1408, 0.4231, 0.1155, 0.09401, 0.1155, 0.5275, 0.1408, 0.5275, 0.1155, 0.511, 0.1155, 0.511, 0.1408, 0.5275, 0.1408, 0.5313, 0.1408, 0.5313, 0.1155, 0.5275, 0.1155, 0.5313, 0.1408, 0.5356, 0.1408, 0.5356, 0.1155, 0.5313, 0.1155, 0.5356, 0.1408, 0.5399, 0.1408, 0.5399, 0.1155, 0.5356, 0.1155, 0.5399, 0.1408, 0.5438, 0.1408, 0.5438, 0.1155, 0.5399, 0.1155, 0.511, 0.1155, 0.5081, 0.1155, 0.5081, 0.1408, 0.511, 0.1408, 0.5081, 0.1155, 0.506, 0.1155, 0.506, 0.1408, 0.5081, 0.1408, 0.506, 0.1155, 0.5039, 0.1155, 0.5039, 0.1408, 0.506, 0.1408, 0.5039, 0.1155, 0.501, 0.1155, 0.501, 0.1408, 0.5039, 0.1408, 0.4367, 0.1408, 0.501, 0.1408, 0.501, 0.1155, 0.4367, 0.1155, 0.2462, 0.8751, 0.2497, 0.8692, 0.2448, 0.8725, 0.2448, 0.8725, 0.2497, 0.8692, 0.2436, 0.8695, 0.2436, 0.8695, 0.2497, 0.8692, 0.2428, 0.8661, 0.2428, 0.8661, 0.2497, 0.8692, 0.2424, 0.8628, 0.2424, 0.8628, 0.2497, 0.8692, 0.2425, 0.8599, 0.2818, 0.8648, 0.2725, 0.8721, 0.2817, 0.8677, 0.2817, 0.8677, 0.2725, 0.8721, 0.2821, 0.871, 0.2821, 0.871, 0.2725, 0.8721, 0.2829, 0.8743, 0.2829, 0.8743, 0.2725, 0.8721, 0.284, 0.8774, 0.284, 0.8774, 0.2725, 0.8721, 0.2855, 0.8799, 0.395, 0.8901, 0.382, 0.8822, 0.3936, 0.8876, 0.3936, 0.8876, 0.382, 0.8822, 0.3924, 0.8845, 0.3924, 0.8845, 0.382, 0.8822, 0.3916, 0.8811, 0.3916, 0.8811, 0.382, 0.8822, 0.3912, 0.8778, 0.3912, 0.8778, 0.382, 0.8822, 0.3913, 0.8749, 0.352, 0.87, 0.3592, 0.8793, 0.3519, 0.8729, 0.3519, 0.8729, 0.3592, 0.8793, 0.3523, 0.8762, 0.3523, 0.8762, 0.3592, 0.8793, 0.3531, 0.8795, 0.3531, 0.8795, 0.3592, 0.8793, 0.3543, 0.8826, 0.3543, 0.8826, 0.3592, 0.8793, 0.3557, 0.8851, 0.4367, 0.1155, 0.4342, 0.1155, 0.4342, 0.1408, 0.4367, 0.1408, 0.4342, 0.1155, 0.4314, 0.1155, 0.4314, 0.1408, 0.4342, 0.1408, 0.4314, 0.1155, 0.4284, 0.1155, 0.4284, 0.1408, 0.4314, 0.1408, 0.4284, 0.1155, 0.4256, 0.1155, 0.4256, 0.1408, 0.4284, 0.1408, 0.4256, 0.1155, 0.4231, 0.1155, 0.4231, 0.1408, 0.4256, 0.1408, 0.608, 0.1408, 0.6105, 0.1408, 0.6105, 0.1155, 0.608, 0.1155, 0.6105, 0.1408, 0.6133, 0.1408, 0.6133, 0.1155, 0.6105, 0.1155, 0.6133, 0.1408, 0.6163, 0.1408, 0.6163, 0.1155, 0.6133, 0.1155, 0.6163, 0.1408, 0.6191, 0.1408, 0.6191, 0.1155, 0.6163, 0.1155, 0.6191, 0.1408, 0.6216, 0.1408, 0.6216, 0.1155, 0.6191, 0.1155, 0.2462, 0.8751, 0.2889, 0.9369, 0.2919, 0.9402, 0.2959, 0.9432, 0.3005, 0.9455, 0.3048, 0.9466, 0.3239, 0.949, 0.3273, 0.9488, 0.3293, 0.9474, 0.3296, 0.9449, 0.3282, 0.9418, 0.2855, 0.8799, 0.2725, 0.8721, 0.2497, 0.8692, 0.8009, 0.6329, 0.7579, 0.6329, 0.7579, 0.6321, 0.8009, 0.6321, 0.8009, 0.6321, 0.7579, 0.6321, 0.7579, 0.6311, 0.8009, 0.6311, 0.8009, 0.6311, 0.7579, 0.6311, 0.7576, 0.6299, 0.8006, 0.6299, 0.8006, 0.6299, 0.7576, 0.6299, 0.7578, 0.6289, 0.8008, 0.6289, 0.8008, 0.6289, 0.7578, 0.6289, 0.7579, 0.6281, 0.8009, 0.6281, 0.8009, 0.6281, 0.7579, 0.6281, 0.7578, 0.6289, 0.8008, 0.6289, 0.8008, 0.6289, 0.7578, 0.6289, 0.7576, 0.6299, 0.8006, 0.6299, 0.8006, 0.6299, 0.7576, 0.6299, 0.7579, 0.6311, 0.8009, 0.6311, 0.8009, 0.6311, 0.7579, 0.6311, 0.7579, 0.6321, 0.8009, 0.6321, 0.8009, 0.6321, 0.7579, 0.6321, 0.7579, 0.6329, 0.8009, 0.6329, 0.8009, 0.639, 0.7579, 0.639, 0.7579, 0.6329, 0.8009, 0.6329])
me_002.materials.append(mat_x)
me_002.update()

# ---- objects
ob_x = bpy.data.objects.new('Очки защитные', me_002)

# ---- transforms, parenting, visibility, modifiers, constraints
ob_x.location = (0.0, -0.08543, 0.01559)
ob_x.rotation_euler = (1.571, -0.0, 0.0)
_m = ob_x.modifiers.new('Auto Smooth', 'NODES')
_m.node_group = ng_auto_smooth
_gi = [s.identifier for s in ng_auto_smooth.interface.items_tree if s.item_type == 'SOCKET' and s.in_out == 'INPUT']
_m[_gi[1]] = 0.5236  # Angle

# ---- collection membership
col_collection.objects.link(ob_x)

# ---- scene / render settings (as saved in the file)
scene.frame_start = 1; scene.frame_end = 250; scene.frame_set(1)
scene.render.engine = 'BLENDER_EEVEE_NEXT'
scene.cycles.sampling_pattern = 'TABULATED_SOBOL'
scene.cycles.use_light_tree = False
scene.view_settings.view_transform = 'Filmic'
bpy.context.view_layer.update()

# ---- added for rendering (the .blend has no active camera and no usable light): camera, sun
cam_auto = bpy.data.cameras.new('AutoCamera')
cam_auto.lens = 50.0
cam_auto.sensor_width = 36.0
cam_auto.clip_end = 1000.0
ob_auto_camera = bpy.data.objects.new('AutoCamera', cam_auto)
scene.collection.objects.link(ob_auto_camera)
ob_auto_camera.location = (0.234816, -0.282901, 0.193158)
ob_auto_camera.rotation_euler = (1.09748, -7.21219e-08, 0.694738)
scene.camera = ob_auto_camera
light_auto_sun = bpy.data.lights.new('AutoSun', 'SUN')
light_auto_sun.energy = 3.0
light_auto_sun.angle = 0.0523599
ob_auto_sun = bpy.data.objects.new('AutoSun', light_auto_sun)
scene.collection.objects.link(ob_auto_sun)
ob_auto_sun.rotation_euler = (0.872665, 0.174533, 0.523599)
bpy.context.view_layer.update()
